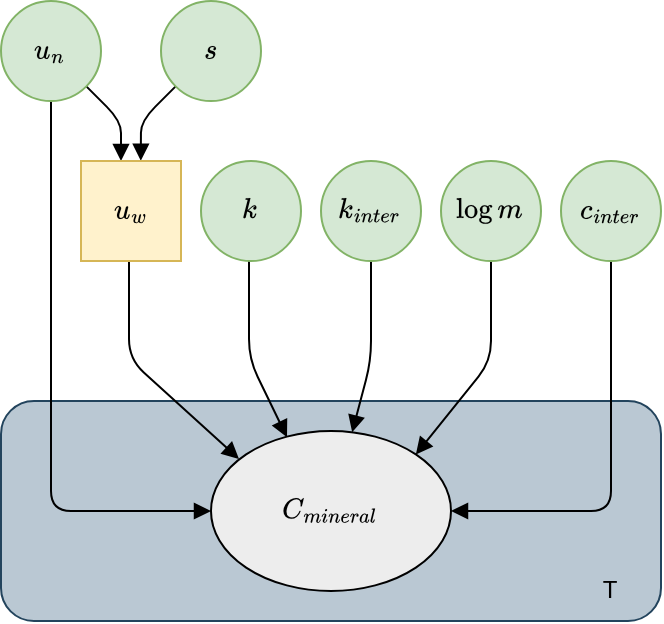

The diagram above was exported from draw.io. Its source (the exported page's mxGraphModel, read from the mxfile embedded in the PNG):
<mxGraphModel dx="989" dy="485" grid="1" gridSize="10" guides="1" tooltips="1" connect="1" arrows="1" fold="1" page="1" pageScale="1" pageWidth="827" pageHeight="1169" math="1" shadow="0">
  <root>
    <mxCell id="0" />
    <mxCell id="1" parent="0" />
    <mxCell id="E0DCC_EIFW5zAiYpByB4-8" value="$$u_w$$" style="rounded=0;whiteSpace=wrap;html=1;shadow=0;glass=0;strokeColor=default;align=center;verticalAlign=middle;fontFamily=Helvetica;fontSize=12;fontColor=default;fillColor=default;" vertex="1" parent="1">
      <mxGeometry x="280" y="350" width="50" height="50" as="geometry" />
    </mxCell>
    <mxCell id="E0DCC_EIFW5zAiYpByB4-10" value="" style="rounded=1;whiteSpace=wrap;html=1;shadow=0;glass=0;align=center;verticalAlign=middle;fontFamily=Helvetica;fontSize=12;fillColor=#bac8d3;strokeColor=#23445d;" vertex="1" parent="1">
      <mxGeometry x="80" y="340" width="330" height="110" as="geometry" />
    </mxCell>
    <mxCell id="E0DCC_EIFW5zAiYpByB4-11" value="$$C_{mineral}$$" style="ellipse;whiteSpace=wrap;html=1;rounded=1;shadow=0;glass=0;strokeColor=default;align=center;verticalAlign=middle;fontFamily=Helvetica;fontSize=12;fontColor=default;fillColor=#ededed;" vertex="1" parent="1">
      <mxGeometry x="185" y="355" width="120" height="80" as="geometry" />
    </mxCell>
    <mxCell id="E0DCC_EIFW5zAiYpByB4-13" value="" style="endArrow=block;html=1;rounded=1;fontFamily=Helvetica;fontSize=12;fontColor=default;exitX=1;exitY=1;exitDx=0;exitDy=0;endFill=1;" edge="1" parent="1" source="E0DCC_EIFW5zAiYpByB4-6">
      <mxGeometry width="50" height="50" relative="1" as="geometry">
        <mxPoint x="85" y="290" as="sourcePoint" />
        <mxPoint x="140" y="220" as="targetPoint" />
        <Array as="points">
          <mxPoint x="140" y="200" />
        </Array>
      </mxGeometry>
    </mxCell>
    <mxCell id="E0DCC_EIFW5zAiYpByB4-16" value="" style="endArrow=block;html=1;rounded=1;fontFamily=Helvetica;fontSize=12;fontColor=default;exitX=0;exitY=1;exitDx=0;exitDy=0;entryX=0.598;entryY=-0.003;entryDx=0;entryDy=0;endFill=1;entryPerimeter=0;" edge="1" parent="1" source="E0DCC_EIFW5zAiYpByB4-5" target="E0DCC_EIFW5zAiYpByB4-12">
      <mxGeometry width="50" height="50" relative="1" as="geometry">
        <mxPoint x="133" y="193" as="sourcePoint" />
        <mxPoint x="170" y="230" as="targetPoint" />
        <Array as="points">
          <mxPoint x="150" y="200" />
        </Array>
      </mxGeometry>
    </mxCell>
    <mxCell id="E0DCC_EIFW5zAiYpByB4-17" value="" style="endArrow=block;html=1;rounded=1;fontFamily=Helvetica;fontSize=12;fontColor=default;exitX=0.5;exitY=1;exitDx=0;exitDy=0;entryX=0;entryY=0.5;entryDx=0;entryDy=0;endFill=1;" edge="1" parent="1" source="E0DCC_EIFW5zAiYpByB4-6" target="E0DCC_EIFW5zAiYpByB4-11">
      <mxGeometry width="50" height="50" relative="1" as="geometry">
        <mxPoint x="133" y="193" as="sourcePoint" />
        <mxPoint x="105" y="330" as="targetPoint" />
        <Array as="points">
          <mxPoint x="105" y="395" />
        </Array>
      </mxGeometry>
    </mxCell>
    <mxCell id="E0DCC_EIFW5zAiYpByB4-18" value="" style="endArrow=block;html=1;rounded=1;fontFamily=Helvetica;fontSize=12;fontColor=default;endFill=1;" edge="1" parent="1">
      <mxGeometry width="50" height="50" relative="1" as="geometry">
        <mxPoint x="144" y="270" as="sourcePoint" />
        <mxPoint x="199" y="369" as="targetPoint" />
        <Array as="points">
          <mxPoint x="144" y="319" />
        </Array>
      </mxGeometry>
    </mxCell>
    <mxCell id="E0DCC_EIFW5zAiYpByB4-19" value="" style="endArrow=block;html=1;rounded=1;fontFamily=Helvetica;fontSize=12;fontColor=default;entryX=0.325;entryY=0.052;entryDx=0;entryDy=0;entryPerimeter=0;endFill=1;" edge="1" parent="1">
      <mxGeometry width="50" height="50" relative="1" as="geometry">
        <mxPoint x="204" y="270" as="sourcePoint" />
        <mxPoint x="223.00000000000006" y="358.15999999999997" as="targetPoint" />
        <Array as="points">
          <mxPoint x="204" y="319" />
        </Array>
      </mxGeometry>
    </mxCell>
    <mxCell id="E0DCC_EIFW5zAiYpByB4-20" value="" style="endArrow=block;html=1;rounded=1;fontFamily=Helvetica;fontSize=12;fontColor=default;exitX=0.5;exitY=1;exitDx=0;exitDy=0;endFill=1;" edge="1" parent="1" source="E0DCC_EIFW5zAiYpByB4-4" target="E0DCC_EIFW5zAiYpByB4-11">
      <mxGeometry width="50" height="50" relative="1" as="geometry">
        <mxPoint x="215" y="280" as="sourcePoint" />
        <mxPoint x="231" y="369" as="targetPoint" />
        <Array as="points">
          <mxPoint x="265" y="320" />
        </Array>
      </mxGeometry>
    </mxCell>
    <mxCell id="E0DCC_EIFW5zAiYpByB4-21" value="" style="endArrow=block;html=1;rounded=1;fontFamily=Helvetica;fontSize=12;fontColor=default;exitX=0.5;exitY=1;exitDx=0;exitDy=0;entryX=1;entryY=0;entryDx=0;entryDy=0;endFill=1;" edge="1" parent="1" source="E0DCC_EIFW5zAiYpByB4-2" target="E0DCC_EIFW5zAiYpByB4-11">
      <mxGeometry width="50" height="50" relative="1" as="geometry">
        <mxPoint x="275" y="280" as="sourcePoint" />
        <mxPoint x="266" y="366" as="targetPoint" />
        <Array as="points">
          <mxPoint x="325" y="320" />
        </Array>
      </mxGeometry>
    </mxCell>
    <mxCell id="E0DCC_EIFW5zAiYpByB4-22" value="" style="endArrow=block;html=1;rounded=1;fontFamily=Helvetica;fontSize=12;fontColor=default;exitX=0.5;exitY=1;exitDx=0;exitDy=0;entryX=1;entryY=0.5;entryDx=0;entryDy=0;endFill=1;" edge="1" parent="1" source="E0DCC_EIFW5zAiYpByB4-3" target="E0DCC_EIFW5zAiYpByB4-11">
      <mxGeometry width="50" height="50" relative="1" as="geometry">
        <mxPoint x="335" y="280" as="sourcePoint" />
        <mxPoint x="290" y="372" as="targetPoint" />
        <Array as="points">
          <mxPoint x="385" y="395" />
        </Array>
      </mxGeometry>
    </mxCell>
    <mxCell id="E0DCC_EIFW5zAiYpByB4-23" value="T" style="text;html=1;strokeColor=none;fillColor=none;align=center;verticalAlign=middle;whiteSpace=wrap;rounded=0;fontSize=12;fontFamily=Helvetica;fontColor=default;" vertex="1" parent="1">
      <mxGeometry x="370" y="420" width="30" height="30" as="geometry" />
    </mxCell>
    <mxCell id="E0DCC_EIFW5zAiYpByB4-1" value="$$k$$" style="ellipse;whiteSpace=wrap;html=1;aspect=fixed;rounded=1;shadow=0;glass=0;align=center;verticalAlign=middle;fontFamily=Helvetica;fontSize=12;fillColor=#d5e8d4;strokeColor=#82b366;" vertex="1" parent="1">
      <mxGeometry x="180" y="220" width="50" height="50" as="geometry" />
    </mxCell>
    <mxCell id="E0DCC_EIFW5zAiYpByB4-2" value="$$\log m$$" style="ellipse;whiteSpace=wrap;html=1;aspect=fixed;rounded=1;shadow=0;glass=0;align=center;verticalAlign=middle;fontFamily=Helvetica;fontSize=12;fillColor=#d5e8d4;strokeColor=#82b366;" vertex="1" parent="1">
      <mxGeometry x="300" y="220" width="50" height="50" as="geometry" />
    </mxCell>
    <mxCell id="E0DCC_EIFW5zAiYpByB4-3" value="$$c_{inter}$$" style="ellipse;whiteSpace=wrap;html=1;aspect=fixed;rounded=1;shadow=0;glass=0;align=center;verticalAlign=middle;fontFamily=Helvetica;fontSize=12;fillColor=#d5e8d4;strokeColor=#82b366;" vertex="1" parent="1">
      <mxGeometry x="360" y="220" width="50" height="50" as="geometry" />
    </mxCell>
    <mxCell id="E0DCC_EIFW5zAiYpByB4-4" value="$$k_{inter}$$" style="ellipse;whiteSpace=wrap;html=1;aspect=fixed;rounded=1;shadow=0;glass=0;align=center;verticalAlign=middle;fontFamily=Helvetica;fontSize=12;fillColor=#d5e8d4;strokeColor=#82b366;" vertex="1" parent="1">
      <mxGeometry x="240" y="220" width="50" height="50" as="geometry" />
    </mxCell>
    <mxCell id="E0DCC_EIFW5zAiYpByB4-5" value="$$s$$" style="ellipse;whiteSpace=wrap;html=1;aspect=fixed;rounded=1;shadow=0;glass=0;align=center;verticalAlign=middle;fontFamily=Helvetica;fontSize=12;fillColor=#d5e8d4;strokeColor=#82b366;" vertex="1" parent="1">
      <mxGeometry x="160" y="140" width="50" height="50" as="geometry" />
    </mxCell>
    <mxCell id="E0DCC_EIFW5zAiYpByB4-6" value="$$u_n$$" style="ellipse;whiteSpace=wrap;html=1;aspect=fixed;rounded=1;shadow=0;glass=0;align=center;verticalAlign=middle;fontFamily=Helvetica;fontSize=12;fillColor=#d5e8d4;strokeColor=#82b366;" vertex="1" parent="1">
      <mxGeometry x="80" y="140" width="50" height="50" as="geometry" />
    </mxCell>
    <mxCell id="E0DCC_EIFW5zAiYpByB4-12" value="$$u_w$$" style="rounded=0;whiteSpace=wrap;html=1;shadow=0;glass=0;align=center;verticalAlign=middle;fontFamily=Helvetica;fontSize=12;fillColor=#fff2cc;strokeColor=#d6b656;" vertex="1" parent="1">
      <mxGeometry x="120" y="220" width="50" height="50" as="geometry" />
    </mxCell>
  </root>
</mxGraphModel>